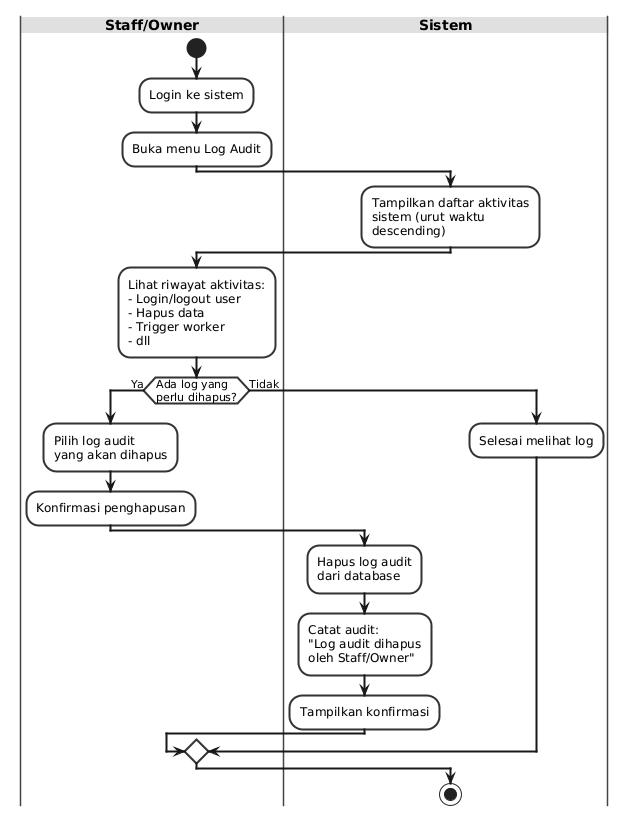

The diagram above was rendered by PlantUML. Its source (embedded in the PNG):
@startuml
' Use Case 09 - Log Audit (Staff/Owner)
skinparam backgroundColor #FFFFFF
skinparam activityBorderColor #333333
skinparam activityBackgroundColor #F8F8F8
skinparam activityBorderThickness 2
skinparam arrowThickness 2
skinparam swimlaneBorderColor #444444
skinparam swimlaneTitleBackgroundColor #E0E0E0
skinparam swimlaneTitleFontSize 14
skinparam swimlaneTitleFontStyle bold
skinparam defaultTextColor #222222

|Staff/Owner|
start
:Login ke sistem;
:Buka menu Log Audit;

|Sistem|
:Tampilkan daftar aktivitas\nsistem (urut waktu\ndescending);
|Staff/Owner|
:Lihat riwayat aktivitas:\n- Login/logout user\n- Hapus data\n- Trigger worker\n- dll;

if (Ada log yang\nperlu dihapus?) then (Ya)
  :Pilih log audit\nyang akan dihapus;
  :Konfirmasi penghapusan;

  |Sistem|
  :Hapus log audit\ndari database;
  :Catat audit:\n"Log audit dihapus\noleh Staff/Owner";
  :Tampilkan konfirmasi;
else (Tidak)
  :Selesai melihat log;
endif
stop
@enduml